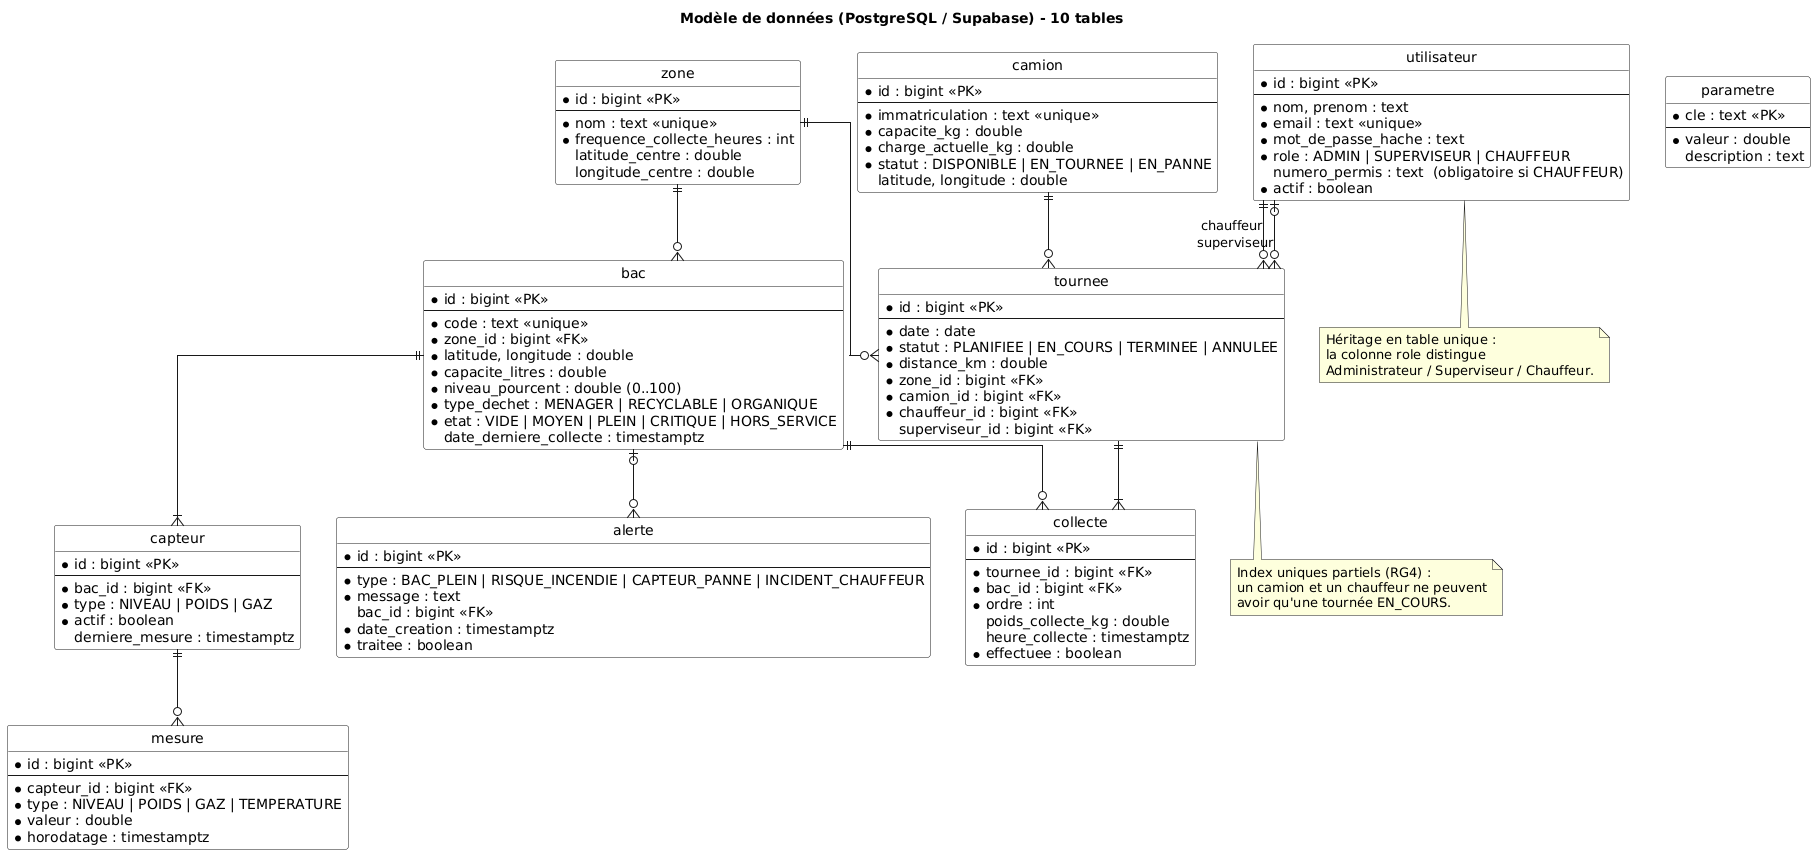

The diagram above was rendered by PlantUML. Its source (embedded in the PNG):
@startuml modele_donnees
title Modèle de données (PostgreSQL / Supabase) - 10 tables
hide circle
skinparam linetype ortho
skinparam shadowing false
skinparam classBackgroundColor #FFFFFF

entity zone {
  * id : bigint <<PK>>
  --
  * nom : text <<unique>>
  * frequence_collecte_heures : int
  latitude_centre : double
  longitude_centre : double
}
entity utilisateur {
  * id : bigint <<PK>>
  --
  * nom, prenom : text
  * email : text <<unique>>
  * mot_de_passe_hache : text
  * role : ADMIN | SUPERVISEUR | CHAUFFEUR
  numero_permis : text  (obligatoire si CHAUFFEUR)
  * actif : boolean
}
entity camion {
  * id : bigint <<PK>>
  --
  * immatriculation : text <<unique>>
  * capacite_kg : double
  * charge_actuelle_kg : double
  * statut : DISPONIBLE | EN_TOURNEE | EN_PANNE
  latitude, longitude : double
}
entity bac {
  * id : bigint <<PK>>
  --
  * code : text <<unique>>
  * zone_id : bigint <<FK>>
  * latitude, longitude : double
  * capacite_litres : double
  * niveau_pourcent : double (0..100)
  * type_dechet : MENAGER | RECYCLABLE | ORGANIQUE
  * etat : VIDE | MOYEN | PLEIN | CRITIQUE | HORS_SERVICE
  date_derniere_collecte : timestamptz
}
entity capteur {
  * id : bigint <<PK>>
  --
  * bac_id : bigint <<FK>>
  * type : NIVEAU | POIDS | GAZ
  * actif : boolean
  derniere_mesure : timestamptz
}
entity mesure {
  * id : bigint <<PK>>
  --
  * capteur_id : bigint <<FK>>
  * type : NIVEAU | POIDS | GAZ | TEMPERATURE
  * valeur : double
  * horodatage : timestamptz
}
entity tournee {
  * id : bigint <<PK>>
  --
  * date : date
  * statut : PLANIFIEE | EN_COURS | TERMINEE | ANNULEE
  * distance_km : double
  * zone_id : bigint <<FK>>
  * camion_id : bigint <<FK>>
  * chauffeur_id : bigint <<FK>>
  superviseur_id : bigint <<FK>>
}
entity collecte {
  * id : bigint <<PK>>
  --
  * tournee_id : bigint <<FK>>
  * bac_id : bigint <<FK>>
  * ordre : int
  poids_collecte_kg : double
  heure_collecte : timestamptz
  * effectuee : boolean
}
entity alerte {
  * id : bigint <<PK>>
  --
  * type : BAC_PLEIN | RISQUE_INCENDIE | CAPTEUR_PANNE | INCIDENT_CHAUFFEUR
  * message : text
  bac_id : bigint <<FK>>
  * date_creation : timestamptz
  * traitee : boolean
}
entity parametre {
  * cle : text <<PK>>
  --
  * valeur : double
  description : text
}

zone ||--o{ bac
bac ||--|{ capteur
capteur ||--o{ mesure
zone ||--o{ tournee
camion ||--o{ tournee
utilisateur ||--o{ tournee : chauffeur
utilisateur |o--o{ tournee : superviseur
tournee ||--|{ collecte
bac ||--o{ collecte
bac |o--o{ alerte

note bottom of tournee
  Index uniques partiels (RG4) :
  un camion et un chauffeur ne peuvent
  avoir qu'une tournée EN_COURS.
end note
note bottom of utilisateur
  Héritage en table unique :
  la colonne role distingue
  Administrateur / Superviseur / Chauffeur.
end note
@enduml